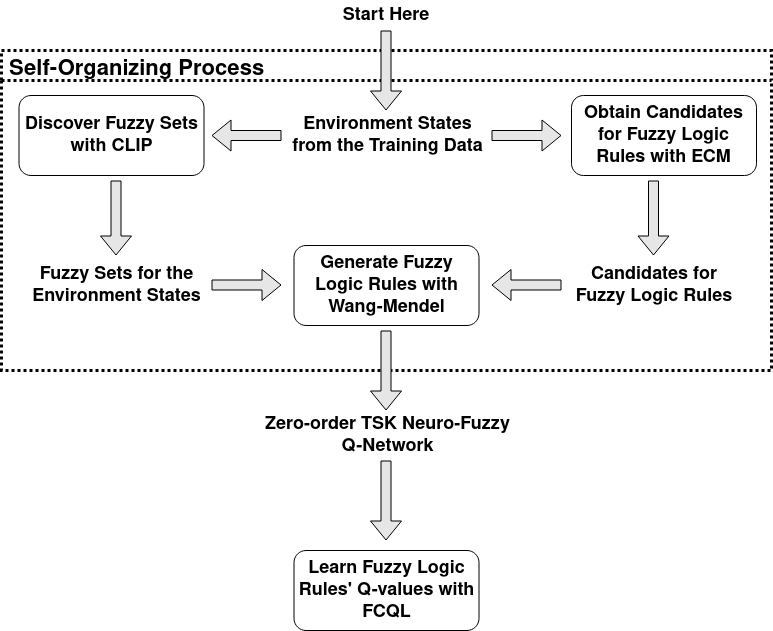

The diagram above was exported from draw.io. Its source (the exported page's mxGraphModel, read from the mxfile embedded in the PNG):
<mxGraphModel dx="1434" dy="747" grid="1" gridSize="10" guides="1" tooltips="1" connect="1" arrows="1" fold="1" page="1" pageScale="1" pageWidth="827" pageHeight="1169" math="0" shadow="0">
  <root>
    <mxCell id="WIyWlLk6GJQsqaUBKTNV-0" />
    <mxCell id="WIyWlLk6GJQsqaUBKTNV-1" parent="WIyWlLk6GJQsqaUBKTNV-0" />
    <mxCell id="2rg0TTO11uApxWKa1VOn-28" value=" Self-Organizing Process" style="swimlane;dashed=1;dashPattern=1 1;strokeWidth=3;fontSize=22;align=left;container=0;startSize=30;" parent="WIyWlLk6GJQsqaUBKTNV-1" vertex="1">
      <mxGeometry x="10" y="60" width="770" height="320" as="geometry" />
    </mxCell>
    <mxCell id="2rg0TTO11uApxWKa1VOn-1" value="" style="shape=flexArrow;endArrow=classic;html=1;rounded=0;fillColor=#E6E6E6;" parent="WIyWlLk6GJQsqaUBKTNV-1" edge="1">
      <mxGeometry width="50" height="50" relative="1" as="geometry">
        <mxPoint x="394.5" y="40" as="sourcePoint" />
        <mxPoint x="394.5" y="120" as="targetPoint" />
      </mxGeometry>
    </mxCell>
    <mxCell id="2rg0TTO11uApxWKa1VOn-18" value="&lt;font style=&quot;font-size: 18px;&quot;&gt;&lt;b&gt;&lt;font style=&quot;font-size: 18px;&quot;&gt;Start Here&lt;/font&gt;&lt;br&gt;&lt;/b&gt;&lt;/font&gt;" style="text;html=1;strokeColor=none;fillColor=none;align=center;verticalAlign=middle;whiteSpace=wrap;rounded=0;" parent="WIyWlLk6GJQsqaUBKTNV-1" vertex="1">
      <mxGeometry x="350" y="10" width="90" height="30" as="geometry" />
    </mxCell>
    <mxCell id="2rg0TTO11uApxWKa1VOn-20" value="" style="shape=flexArrow;endArrow=classic;html=1;rounded=0;fillColor=#E6E6E6;" parent="WIyWlLk6GJQsqaUBKTNV-1" edge="1">
      <mxGeometry width="50" height="50" relative="1" as="geometry">
        <mxPoint x="394.5" y="470" as="sourcePoint" />
        <mxPoint x="394.5" y="550" as="targetPoint" />
      </mxGeometry>
    </mxCell>
    <mxCell id="2rg0TTO11uApxWKa1VOn-21" value="&lt;b style=&quot;font-size: 18px;&quot;&gt;&lt;font style=&quot;font-size: 18px;&quot;&gt;Learn Fuzzy Logic Rules' Q-values with FCQL&lt;/font&gt;&lt;br&gt;&lt;/b&gt;" style="rounded=1;whiteSpace=wrap;html=1;" parent="WIyWlLk6GJQsqaUBKTNV-1" vertex="1">
      <mxGeometry x="302.5" y="560" width="185" height="80" as="geometry" />
    </mxCell>
    <mxCell id="2rg0TTO11uApxWKa1VOn-22" value="&lt;font style=&quot;font-size: 18px;&quot;&gt;&lt;b&gt;&lt;font style=&quot;font-size: 18px;&quot;&gt;Zero-order TSK Neuro-Fuzzy Q-Network&lt;/font&gt;&lt;br&gt;&lt;/b&gt;&lt;/font&gt;" style="text;html=1;strokeColor=none;fillColor=none;align=center;verticalAlign=middle;whiteSpace=wrap;rounded=0;" parent="WIyWlLk6GJQsqaUBKTNV-1" vertex="1">
      <mxGeometry x="270.63" y="430" width="251.25" height="30" as="geometry" />
    </mxCell>
    <mxCell id="2rg0TTO11uApxWKa1VOn-14" value="" style="shape=flexArrow;endArrow=classic;html=1;rounded=0;fillColor=#E6E6E6;" parent="WIyWlLk6GJQsqaUBKTNV-1" edge="1">
      <mxGeometry width="50" height="50" relative="1" as="geometry">
        <mxPoint x="290" y="145" as="sourcePoint" />
        <mxPoint x="220" y="145" as="targetPoint" />
      </mxGeometry>
    </mxCell>
    <mxCell id="2rg0TTO11uApxWKa1VOn-4" value="" style="shape=flexArrow;endArrow=classic;html=1;rounded=0;fillColor=#E6E6E6;" parent="WIyWlLk6GJQsqaUBKTNV-1" edge="1">
      <mxGeometry width="50" height="50" relative="1" as="geometry">
        <mxPoint x="500" y="145" as="sourcePoint" />
        <mxPoint x="570" y="145" as="targetPoint" />
      </mxGeometry>
    </mxCell>
    <mxCell id="2rg0TTO11uApxWKa1VOn-8" value="" style="shape=flexArrow;endArrow=classic;html=1;rounded=0;fillColor=#E6E6E6;" parent="WIyWlLk6GJQsqaUBKTNV-1" edge="1">
      <mxGeometry width="50" height="50" relative="1" as="geometry">
        <mxPoint x="124.5" y="190" as="sourcePoint" />
        <mxPoint x="124.5" y="265" as="targetPoint" />
      </mxGeometry>
    </mxCell>
    <mxCell id="2rg0TTO11uApxWKa1VOn-10" value="" style="shape=flexArrow;endArrow=classic;html=1;rounded=0;fillColor=#E6E6E6;" parent="WIyWlLk6GJQsqaUBKTNV-1" edge="1">
      <mxGeometry width="50" height="50" relative="1" as="geometry">
        <mxPoint x="662" y="190" as="sourcePoint" />
        <mxPoint x="662" y="265" as="targetPoint" />
      </mxGeometry>
    </mxCell>
    <mxCell id="2rg0TTO11uApxWKa1VOn-16" value="" style="shape=flexArrow;endArrow=classic;html=1;rounded=0;fillColor=#E6E6E6;" parent="WIyWlLk6GJQsqaUBKTNV-1" edge="1">
      <mxGeometry width="50" height="50" relative="1" as="geometry">
        <mxPoint x="220" y="294.5" as="sourcePoint" />
        <mxPoint x="290" y="294.5" as="targetPoint" />
      </mxGeometry>
    </mxCell>
    <mxCell id="2rg0TTO11uApxWKa1VOn-17" value="" style="shape=flexArrow;endArrow=classic;html=1;rounded=0;fillColor=#E6E6E6;" parent="WIyWlLk6GJQsqaUBKTNV-1" edge="1">
      <mxGeometry width="50" height="50" relative="1" as="geometry">
        <mxPoint x="570" y="294.5" as="sourcePoint" />
        <mxPoint x="500" y="294.5" as="targetPoint" />
      </mxGeometry>
    </mxCell>
    <mxCell id="2rg0TTO11uApxWKa1VOn-9" value="&lt;b&gt;&lt;font style=&quot;font-size: 18px;&quot;&gt;Candidates for Fuzzy Logic Rules&lt;/font&gt;&lt;br&gt;&lt;/b&gt;" style="text;html=1;strokeColor=none;fillColor=none;align=center;verticalAlign=middle;whiteSpace=wrap;rounded=0;" parent="WIyWlLk6GJQsqaUBKTNV-1" vertex="1">
      <mxGeometry x="582.5" y="280" width="160" height="30" as="geometry" />
    </mxCell>
    <mxCell id="2rg0TTO11uApxWKa1VOn-23" value="" style="shape=flexArrow;endArrow=classic;html=1;rounded=0;fillColor=#E6E6E6;" parent="WIyWlLk6GJQsqaUBKTNV-1" edge="1">
      <mxGeometry width="50" height="50" relative="1" as="geometry">
        <mxPoint x="394.5" y="340" as="sourcePoint" />
        <mxPoint x="394.5" y="420" as="targetPoint" />
      </mxGeometry>
    </mxCell>
    <mxCell id="2rg0TTO11uApxWKa1VOn-2" value="&lt;font style=&quot;font-size: 18px;&quot;&gt;&lt;b&gt;Environment States from the Training Data&lt;/b&gt;&lt;/font&gt;" style="text;html=1;strokeColor=none;fillColor=none;align=center;verticalAlign=middle;whiteSpace=wrap;rounded=0;" parent="WIyWlLk6GJQsqaUBKTNV-1" vertex="1">
      <mxGeometry x="298.75" y="130" width="195" height="30" as="geometry" />
    </mxCell>
    <mxCell id="2rg0TTO11uApxWKa1VOn-7" value="&lt;b&gt;&lt;font style=&quot;font-size: 18px;&quot;&gt;Fuzzy Sets for the Environment States&lt;/font&gt;&lt;br&gt;&lt;/b&gt;" style="text;html=1;strokeColor=none;fillColor=none;align=center;verticalAlign=middle;whiteSpace=wrap;rounded=0;" parent="WIyWlLk6GJQsqaUBKTNV-1" vertex="1">
      <mxGeometry x="27.5" y="280" width="195" height="30" as="geometry" />
    </mxCell>
    <mxCell id="2rg0TTO11uApxWKa1VOn-0" value="&lt;b&gt;&lt;font style=&quot;font-size: 18px;&quot;&gt;Discover Fuzzy Sets with CLIP&lt;/font&gt;&lt;br&gt;&lt;/b&gt;" style="rounded=1;whiteSpace=wrap;html=1;" parent="WIyWlLk6GJQsqaUBKTNV-1" vertex="1">
      <mxGeometry x="27.5" y="105" width="185" height="80" as="geometry" />
    </mxCell>
    <mxCell id="2rg0TTO11uApxWKa1VOn-6" value="&lt;b&gt;&lt;font style=&quot;font-size: 18px;&quot;&gt;Obtain Candidates for Fuzzy Logic Rules with ECM&lt;/font&gt;&lt;br&gt;&lt;/b&gt;" style="rounded=1;whiteSpace=wrap;html=1;" parent="WIyWlLk6GJQsqaUBKTNV-1" vertex="1">
      <mxGeometry x="580" y="105" width="185" height="80" as="geometry" />
    </mxCell>
    <mxCell id="2rg0TTO11uApxWKa1VOn-15" value="&lt;b&gt;&lt;font style=&quot;font-size: 18px;&quot;&gt;Generate Fuzzy Logic Rules with Wang-Mendel&lt;/font&gt;&lt;br&gt;&lt;/b&gt;" style="rounded=1;whiteSpace=wrap;html=1;" parent="WIyWlLk6GJQsqaUBKTNV-1" vertex="1">
      <mxGeometry x="302.5" y="255" width="185" height="80" as="geometry" />
    </mxCell>
  </root>
</mxGraphModel>